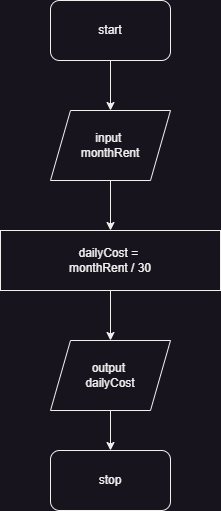

The diagram above was exported from draw.io. Its source (the exported page's mxGraphModel, read from the mxfile embedded in the PNG):
<mxGraphModel dx="1434" dy="884" grid="1" gridSize="10" guides="1" tooltips="1" connect="1" arrows="1" fold="1" page="1" pageScale="1" pageWidth="1200" pageHeight="1920" math="0" shadow="0">
  <root>
    <mxCell id="0" />
    <mxCell id="1" parent="0" />
    <mxCell id="c9dRgP7yhncMzLsz26By-3" style="edgeStyle=orthogonalEdgeStyle;rounded=0;orthogonalLoop=1;jettySize=auto;html=1;entryX=0.5;entryY=0;entryDx=0;entryDy=0;" parent="1" source="sK9pQrCknOFO8Bj3zI0g-1" target="c9dRgP7yhncMzLsz26By-1" edge="1">
      <mxGeometry relative="1" as="geometry" />
    </mxCell>
    <mxCell id="sK9pQrCknOFO8Bj3zI0g-1" value="start" style="rounded=1;whiteSpace=wrap;html=1;" parent="1" vertex="1">
      <mxGeometry x="320" y="170" width="120" height="60" as="geometry" />
    </mxCell>
    <mxCell id="QRSv_0ePDwMuBTWrDO_E-1" value="stop" style="rounded=1;whiteSpace=wrap;html=1;" parent="1" vertex="1">
      <mxGeometry x="320" y="620" width="120" height="60" as="geometry" />
    </mxCell>
    <mxCell id="HMboNjKdifcOHBj2G15X-2" style="edgeStyle=orthogonalEdgeStyle;rounded=0;orthogonalLoop=1;jettySize=auto;html=1;exitX=0.5;exitY=1;exitDx=0;exitDy=0;entryX=0.5;entryY=0;entryDx=0;entryDy=0;" parent="1" source="c9dRgP7yhncMzLsz26By-1" target="HMboNjKdifcOHBj2G15X-1" edge="1">
      <mxGeometry relative="1" as="geometry" />
    </mxCell>
    <mxCell id="c9dRgP7yhncMzLsz26By-1" value="input&amp;nbsp;&lt;div&gt;monthRent&lt;/div&gt;" style="shape=parallelogram;perimeter=parallelogramPerimeter;whiteSpace=wrap;html=1;fixedSize=1;" parent="1" vertex="1">
      <mxGeometry x="320" y="280" width="120" height="70" as="geometry" />
    </mxCell>
    <mxCell id="HMboNjKdifcOHBj2G15X-4" style="edgeStyle=orthogonalEdgeStyle;rounded=0;orthogonalLoop=1;jettySize=auto;html=1;entryX=0.5;entryY=0;entryDx=0;entryDy=0;" parent="1" source="HMboNjKdifcOHBj2G15X-1" target="HMboNjKdifcOHBj2G15X-3" edge="1">
      <mxGeometry relative="1" as="geometry" />
    </mxCell>
    <mxCell id="HMboNjKdifcOHBj2G15X-1" value="dailyCost =&amp;nbsp;&lt;div&gt;monthRent / 30&lt;/div&gt;" style="rounded=0;whiteSpace=wrap;html=1;" parent="1" vertex="1">
      <mxGeometry x="270" y="400" width="220" height="60" as="geometry" />
    </mxCell>
    <mxCell id="HMboNjKdifcOHBj2G15X-5" style="edgeStyle=orthogonalEdgeStyle;rounded=0;orthogonalLoop=1;jettySize=auto;html=1;entryX=0.5;entryY=0;entryDx=0;entryDy=0;" parent="1" source="HMboNjKdifcOHBj2G15X-3" target="QRSv_0ePDwMuBTWrDO_E-1" edge="1">
      <mxGeometry relative="1" as="geometry" />
    </mxCell>
    <mxCell id="HMboNjKdifcOHBj2G15X-3" value="output&amp;nbsp;&lt;div&gt;dailyCost&lt;/div&gt;" style="shape=parallelogram;perimeter=parallelogramPerimeter;whiteSpace=wrap;html=1;fixedSize=1;" parent="1" vertex="1">
      <mxGeometry x="320" y="510" width="120" height="70" as="geometry" />
    </mxCell>
  </root>
</mxGraphModel>